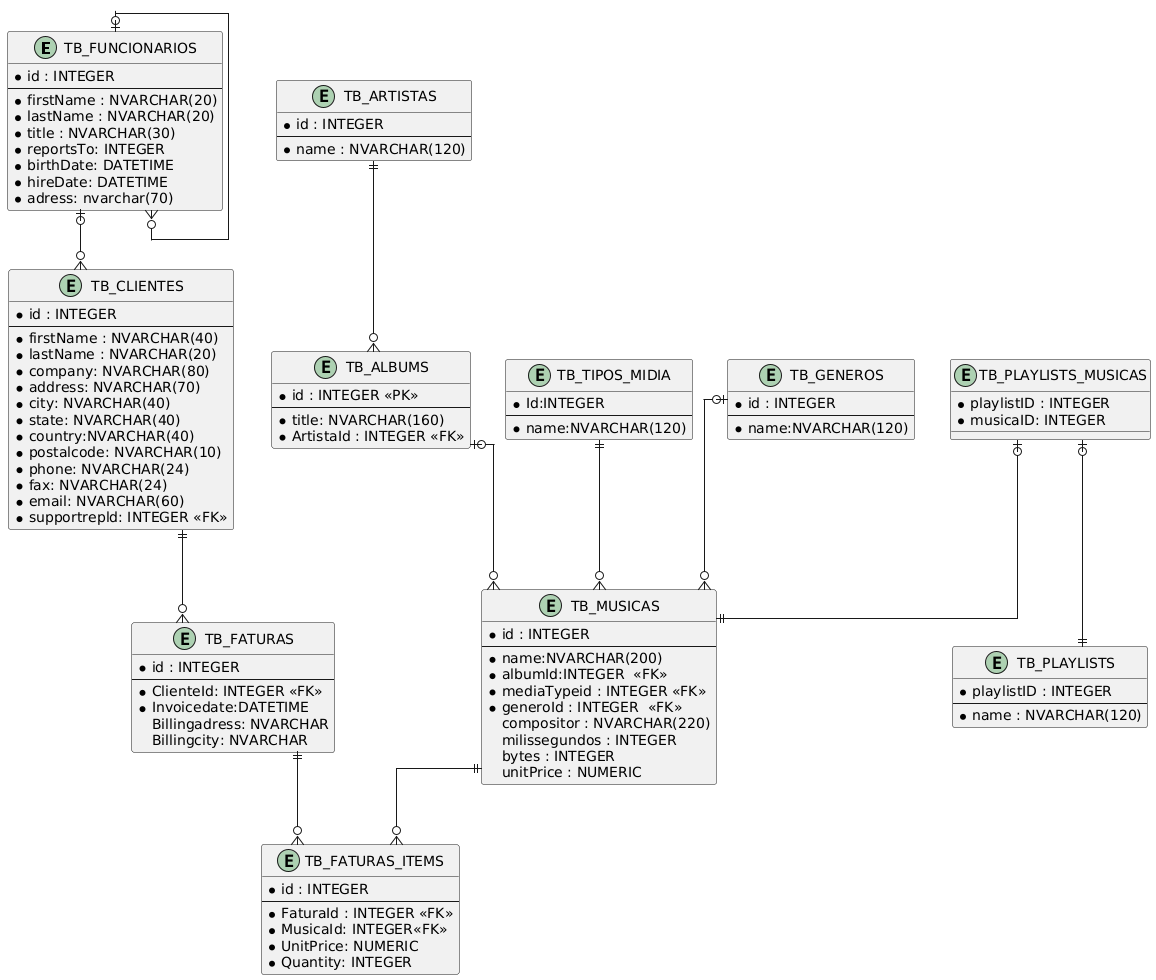

The diagram above was rendered by PlantUML. Its source (embedded in the PNG):
@startuml
' hide the spot
' hide circle

' avoid problems with angled crows feet
skinparam linetype ortho

entity "TB_FUNCIONARIOS"{
  *id : INTEGER 
  --
  *firstName : NVARCHAR(20) 
  *lastName : NVARCHAR(20)
  *title : NVARCHAR(30)
  *reportsTo: INTEGER 
  *birthDate: DATETIME
  *hireDate: DATETIME
  *adress: nvarchar(70)
}

entity "TB_CLIENTES" {
  *id : INTEGER
  --
  *firstName : NVARCHAR(40) 
  *lastName : NVARCHAR(20)
  *company: NVARCHAR(80)
  *address: NVARCHAR(70)
  *city: NVARCHAR(40)
  *state: NVARCHAR(40)
  *country:NVARCHAR(40)
  *postalcode: NVARCHAR(10)
  *phone: NVARCHAR(24)
  *fax: NVARCHAR(24)
  *email: NVARCHAR(60)
  *supportrepld: INTEGER <<FK>>
}

entity "TB_FATURAS" {
  *id : INTEGER
  --
  *ClienteId: INTEGER <<FK>>
  *Invoicedate:DATETIME
  Billingadress: NVARCHAR
  Billingcity: NVARCHAR
}

entity "TB_FATURAS_ITEMS"  {
  *id : INTEGER
  --
  *FaturaId : INTEGER <<FK>>
  *MusicaId: INTEGER<<FK>>
  *UnitPrice: NUMERIC
  *Quantity: INTEGER
}


entity "TB_ALBUMS" {
  *id : INTEGER <<PK>>
  --
  *title: NVARCHAR(160)
  *ArtistaId : INTEGER <<FK>>
}

entity "TB_MUSICAS"{
 *id : INTEGER
 --
  *name:NVARCHAR(200)
  *albumId:INTEGER  <<FK>>
  *mediaTypeid : INTEGER <<FK>>
  *generoId : INTEGER  <<FK>>
  compositor : NVARCHAR(220)
  milissegundos : INTEGER
  bytes : INTEGER
  unitPrice : NUMERIC
}

entity "TB_ARTISTAS"{
  * id : INTEGER
  --
  *name : NVARCHAR(120)
}

entity "TB_PLAYLISTS"{
 *playlistID : INTEGER
 --
 *name : NVARCHAR(120)
}

entity "TB_PLAYLISTS_MUSICAS"{
 *playlistID : INTEGER
 *musicaID: INTEGER
}

entity "TB_TIPOS_MIDIA"{
 *Id:INTEGER
 --
 *name:NVARCHAR(120)
}

entity "TB_GENEROS"{
 *id : INTEGER
 --
 *name:NVARCHAR(120)
}


TB_FUNCIONARIOS |o--o{ TB_FUNCIONARIOS
TB_FUNCIONARIOS |o--o{ TB_CLIENTES
TB_CLIENTES ||--o{ TB_FATURAS
TB_FATURAS ||--o{ TB_FATURAS_ITEMS
TB_MUSICAS ||--o{ TB_FATURAS_ITEMS
TB_ALBUMS |o--o{ TB_MUSICAS
TB_ARTISTAS ||--o{ TB_ALBUMS
TB_GENEROS|o--o{TB_MUSICAS 
TB_TIPOS_MIDIA||--o{TB_MUSICAS 
TB_PLAYLISTS_MUSICAS |o--|| TB_MUSICAS
TB_PLAYLISTS_MUSICAS |o--|| TB_PLAYLISTS
@enduml